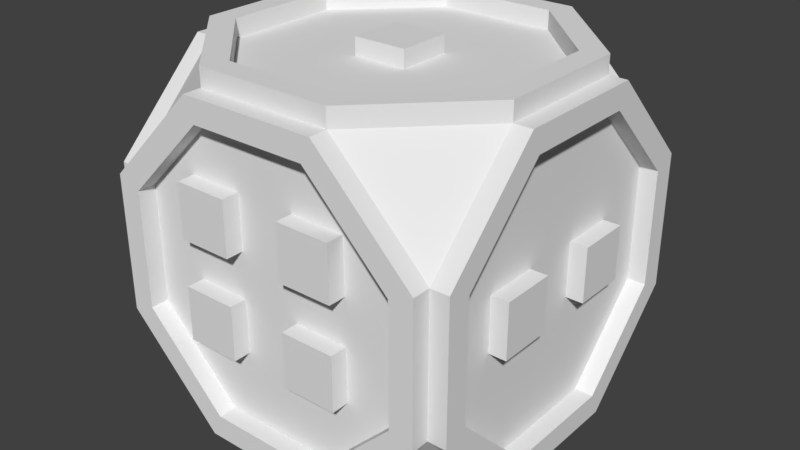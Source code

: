 # Source: DieBlock.blend  (saved by Blender 2.79.0; exported with 4.5.12 LTS)
import bpy
from mathutils import Matrix  # noqa: F401  (used for matrix-valued properties, if any)

bpy.ops.wm.read_factory_settings(use_empty=True)
scene = bpy.context.scene
scene.name = 'Scene'

# ---- collections
col_collection_1 = bpy.data.collections.new('Collection 1'); scene.collection.children.link(col_collection_1)

# ---- world
world_world = bpy.data.worlds.new('World'); scene.world = world_world
world_world.color = (0.05088, 0.05088, 0.05088)
world_world.use_sun_shadow = False
world_world.sun_shadow_jitter_overblur = 0.0
world_world.cycles.sampling_method = 'MANUAL'

# ---- meshes
me_circle_000 = bpy.data.meshes.new('Circle.000')
me_circle_000.from_pydata([(-0.45, 0.3858, -0.1598), (-0.45, -0.1598, -0.3858), (-0.45, -0.3858, 0.1598), (-0.45, 0.3858, 0.1598), (-0.45, 0.1598, 0.3858), (-0.45, 0.1598, -0.3858), (-0.45, -0.3858, -0.1598), (-0.45, -0.1598, 0.3858), (0.3858, -0.1598, -0.45), (0.3858, 0.1598, -0.45), (0.1598, -0.3858, -0.45), (0.45, 0.3858, 0.1598), (0.45, -0.1598, 0.3858), (0.45, -0.3858, -0.1598), (0.45, 0.3858, -0.1598), (0.45, 0.1598, 0.3858), (0.45, -0.3858, 0.1598), (0.45, -0.1598, -0.3858), (-0.1598, 0.3858, 0.45), (-0.3858, -0.1598, 0.45), (0.1598, -0.3858, 0.45), (0.1598, 0.3858, 0.45), (0.3858, 0.1598, 0.45), (-0.1598, -0.3858, 0.45), (0.3858, -0.1598, 0.45), (0.45, 0.1598, -0.3858), (-0.3858, -0.45, 0.1598), (-0.1598, -0.45, 0.3858), (0.1598, -0.45, -0.3858), (0.3858, -0.45, -0.1598), (0.3858, -0.45, 0.1598), (0.1598, -0.45, 0.3858), (-0.3858, 0.45, -0.1598), (-0.45, 0.45, 0.1864), (-0.45, 0.45, -0.1864), (0.1864, 0.5, -0.45), (0.45, 0.5, -0.1864), (0.45, 0.5, 0.1864), (0.1864, 0.5, 0.45), (-0.1864, 0.5, 0.45), (-0.45, 0.5, 0.1864), (-0.1864, 0.5, -0.45), (-0.45, 0.5, -0.1864), (0.1598, 0.5, -0.3858), (0.3858, 0.5, -0.1598), (0.3858, 0.5, 0.1598), (0.1598, 0.5, 0.3858), (-0.3858, 0.5, 0.1598), (-0.1864, -0.45, -0.45), (-0.45, -0.1864, -0.45), (-0.45, 0.1864, -0.45), (0.45, -0.1864, -0.45), (0.1864, -0.45, -0.45), (-0.3858, -0.1598, -0.5), (-0.1598, -0.3858, -0.5), (-0.1598, 0.3858, -0.5), (-0.3858, 0.1598, -0.5), (0.1598, 0.3858, -0.5), (0.3858, 0.1598, -0.5), (0.3858, -0.1598, -0.5), (0.1598, -0.3858, -0.5), (-0.45, -0.1864, -0.5), (-0.1864, -0.45, -0.5), (-0.45, 0.1864, -0.5), (-0.1864, 0.45, -0.5), (0.1864, 0.45, -0.5), (0.45, 0.1864, -0.5), (0.45, -0.1864, -0.5), (0.1864, -0.45, -0.5), (-0.1864, -0.45, 0.45), (0.1864, -0.45, 0.45), (0.45, -0.1864, 0.45), (0.45, 0.1864, 0.45), (-0.3858, 0.1598, 0.5), (-0.1598, 0.3858, 0.5), (-0.1598, -0.3858, 0.5), (-0.3858, -0.1598, 0.5), (0.1598, -0.3858, 0.5), (0.3858, -0.1598, 0.5), (0.3858, 0.1598, 0.5), (0.1598, 0.3858, 0.5), (-0.45, 0.1864, 0.5), (-0.1864, 0.45, 0.5), (-0.45, -0.1864, 0.5), (-0.1864, -0.45, 0.5), (0.1864, -0.45, 0.5), (0.45, -0.1864, 0.5), (0.45, 0.1864, 0.5), (0.1864, 0.45, 0.5), (0.45, 0.45, -0.1864), (0.45, -0.45, -0.1864), (0.45, -0.45, 0.1864), (-0.3858, -0.5, 0.1598), (-0.1598, -0.5, 0.3858), (-0.1598, -0.5, -0.3858), (-0.3858, -0.5, -0.1598), (0.1598, -0.5, -0.3858), (0.3858, -0.5, -0.1598), (0.3858, -0.5, 0.1598), (0.1598, -0.5, 0.3858), (-0.45, -0.5, 0.1864), (-0.1864, -0.5, 0.45), (-0.45, -0.5, -0.1864), (-0.1864, -0.5, -0.45), (0.1864, -0.5, -0.45), (0.45, -0.5, -0.1864), (0.45, -0.5, 0.1864), (0.1864, -0.5, 0.45), (0.45, 0.1864, -0.45), (0.5, 0.3858, -0.1598), (0.5, 0.1598, -0.3858), (0.5, 0.1598, 0.3858), (0.5, 0.3858, 0.1598), (0.5, -0.1598, 0.3858), (0.5, -0.3858, 0.1598), (0.5, -0.3858, -0.1598), (0.5, -0.1598, -0.3858), (0.5, 0.45, -0.1864), (0.5, 0.1864, -0.45), (0.5, 0.45, 0.1864), (0.5, 0.1864, 0.45), (0.5, -0.1864, 0.45), (0.5, -0.45, 0.1864), (0.5, -0.45, -0.1864), (0.5, -0.1864, -0.45), (-0.45, 0.1864, 0.45), (-0.45, -0.45, -0.1864), (-0.45, -0.45, 0.1864), (-0.45, -0.1864, 0.45), (-0.5, 0.3858, 0.1598), (-0.5, 0.1598, 0.3858), (-0.5, 0.1598, -0.3858), (-0.5, 0.3858, -0.1598), (-0.5, -0.1598, -0.3858), (-0.5, -0.3858, -0.1598), (-0.5, -0.3858, 0.1598), (-0.5, -0.1598, 0.3858), (-0.5, 0.45, 0.1864), (-0.5, 0.1864, 0.45), (-0.5, 0.45, -0.1864), (-0.5, 0.1864, -0.45), (-0.5, -0.1864, -0.45), (-0.5, -0.45, -0.1864), (-0.5, -0.45, 0.1864), (-0.5, -0.1864, 0.45), (-0.1598, -0.45, -0.3858), (-0.3858, -0.45, -0.1598), (-0.3858, -0.1598, -0.45), (-0.1598, -0.3858, -0.45), (-0.1598, 0.3858, -0.45), (-0.3858, 0.1598, -0.45), (0.1598, 0.3858, -0.45), (-0.3858, 0.1598, 0.45), (-0.1864, 0.45, -0.45), (0.3858, 0.45, 0.1598), (-0.1598, 0.45, 0.3858), (0.3858, 0.45, -0.1598), (0.1598, 0.45, -0.3858), (0.1598, 0.45, 0.3858), (-0.3858, 0.45, 0.1598), (-0.1598, 0.45, -0.3858), (-0.1598, 0.5, 0.3858), (-0.1598, 0.5, -0.3858), (-0.3858, 0.5, -0.1598), (0.1864, 0.45, -0.45), (0.45, 0.45, 0.1864), (0.1864, 0.45, 0.45), (-0.1864, 0.45, 0.45), (-0.07412, 0.3491, 0.07412), (-0.07412, 0.4974, 0.07412), (-0.07412, 0.3491, -0.07412), (-0.07412, 0.4974, -0.07412), (0.07412, 0.3491, 0.07412), (0.07412, 0.4974, 0.07412), (0.07412, 0.3491, -0.07412), (0.07412, 0.4974, -0.07412), (0.3491, 0.07412, 0.2385), (0.4974, 0.07412, 0.2385), (0.3491, 0.07412, 0.09021), (0.4974, 0.07412, 0.09021), (0.3491, -0.07412, 0.2385), (0.4974, -0.07412, 0.2385), (0.3491, -0.07412, 0.09021), (0.4974, -0.07412, 0.09021), (0.3491, 0.07412, -0.07502), (0.4974, 0.07412, -0.07502), (0.3491, 0.07412, -0.2233), (0.4974, 0.07412, -0.2233), (0.3491, -0.07412, -0.07502), (0.4974, -0.07412, -0.07502), (0.3491, -0.07412, -0.2233), (0.4974, -0.07412, -0.2233), (-0.07502, -0.07366, -0.3491), (-0.07502, -0.07366, -0.4974), (-0.2233, -0.07366, -0.3491), (-0.2233, -0.07366, -0.4974), (-0.07502, -0.2219, -0.3491), (-0.07502, -0.2219, -0.4974), (-0.2233, -0.2219, -0.3491), (-0.2233, -0.2219, -0.4974), (0.2068, -0.07366, -0.3491), (0.2068, -0.07366, -0.4974), (0.05852, -0.07366, -0.3491), (0.05852, -0.07366, -0.4974), (0.2068, -0.2219, -0.3491), (0.2068, -0.2219, -0.4974), (0.05852, -0.2219, -0.3491), (0.05852, -0.2219, -0.4974), (0.07555, 0.2259, -0.3491), (0.07555, 0.2259, -0.4974), (-0.0727, 0.2259, -0.3491), (-0.0727, 0.2259, -0.4974), (0.07555, 0.07766, -0.3491), (0.07555, 0.07766, -0.4974), (-0.0727, 0.07766, -0.3491), (-0.0727, 0.07766, -0.4974), (-0.2385, 0.2282, 0.3491), (-0.2385, 0.2282, 0.4974), (-0.09021, 0.2282, 0.3491), (-0.09021, 0.2282, 0.4974), (-0.2385, 0.07997, 0.3491), (-0.2385, 0.07997, 0.4974), (-0.09021, 0.07997, 0.3491), (-0.09021, 0.07997, 0.4974), (0.07502, 0.2282, 0.3491), (0.07502, 0.2282, 0.4974), (0.2233, 0.2282, 0.3491), (0.2233, 0.2282, 0.4974), (0.07502, 0.07997, 0.3491), (0.07502, 0.07997, 0.4974), (0.2233, 0.07997, 0.3491), (0.2233, 0.07997, 0.4974), (-0.2385, -0.04573, 0.3491), (-0.2385, -0.04573, 0.4974), (-0.09021, -0.04573, 0.3491), (-0.09021, -0.04573, 0.4974), (-0.2385, -0.194, 0.3491), (-0.2385, -0.194, 0.4974), (-0.09021, -0.194, 0.3491), (-0.09021, -0.194, 0.4974), (0.07502, -0.04573, 0.3491), (0.07502, -0.04573, 0.4974), (0.2233, -0.04573, 0.3491), (0.2233, -0.04573, 0.4974), (0.07502, -0.194, 0.3491), (0.07502, -0.194, 0.4974), (0.2233, -0.194, 0.3491), (0.2233, -0.194, 0.4974), (-0.3491, -0.04573, -0.2385), (-0.4974, -0.04573, -0.2385), (-0.3491, -0.04573, -0.09021), (-0.4974, -0.04573, -0.09021), (-0.3491, -0.194, -0.2385), (-0.4974, -0.194, -0.2385), (-0.3491, -0.194, -0.09021), (-0.4974, -0.194, -0.09021), (-0.3491, -0.04573, 0.07502), (-0.4974, -0.04573, 0.07502), (-0.3491, -0.04573, 0.2233), (-0.4974, -0.04573, 0.2233), (-0.3491, -0.194, 0.07502), (-0.4974, -0.194, 0.07502), (-0.3491, -0.194, 0.2233), (-0.4974, -0.194, 0.2233), (-0.3491, 0.2853, -0.2385), (-0.4974, 0.2853, -0.2385), (-0.3491, 0.2853, -0.09021), (-0.4974, 0.2853, -0.09021), (-0.3491, 0.1371, -0.2385), (-0.4974, 0.1371, -0.2385), (-0.3491, 0.1371, -0.09021), (-0.4974, 0.1371, -0.09021), (-0.3491, 0.2853, 0.07502), (-0.4974, 0.2853, 0.07502), (-0.3491, 0.2853, 0.2233), (-0.4974, 0.2853, 0.2233), (-0.3491, 0.1371, 0.07502), (-0.4974, 0.1371, 0.07502), (-0.3491, 0.1371, 0.2233), (-0.4974, 0.1371, 0.2233), (-0.3491, -0.03418, 0.07412), (-0.4974, -0.03418, 0.07412), (-0.3491, -0.03418, -0.07412), (-0.4974, -0.03418, -0.07412), (-0.3491, 0.1141, 0.07412), (-0.4974, 0.1141, 0.07412), (-0.3491, 0.1141, -0.07412), (-0.4974, 0.1141, -0.07412), (0.07412, -0.3491, 0.2385), (0.07412, -0.4974, 0.2385), (0.07412, -0.3491, 0.09021), (0.07412, -0.4974, 0.09021), (-0.07412, -0.3491, 0.2385), (-0.07412, -0.4974, 0.2385), (-0.07412, -0.3491, 0.09021), (-0.07412, -0.4974, 0.09021), (0.07412, -0.3491, -0.07502), (0.07412, -0.4974, -0.07502), (0.07412, -0.3491, -0.2233), (0.07412, -0.4974, -0.2233), (-0.07412, -0.3491, -0.07502), (-0.07412, -0.4974, -0.07502), (-0.07412, -0.3491, -0.2233), (-0.07412, -0.4974, -0.2233), (0.2654, -0.3491, 0.2385), (0.2654, -0.4974, 0.2385), (0.2654, -0.3491, 0.09021), (0.2654, -0.4974, 0.09021), (0.1171, -0.3491, 0.2385), (0.1171, -0.4974, 0.2385), (0.1171, -0.3491, 0.09021), (0.1171, -0.4974, 0.09021), (0.2654, -0.3491, -0.07502), (0.2654, -0.4974, -0.07502), (0.2654, -0.3491, -0.2233), (0.2654, -0.4974, -0.2233), (0.1171, -0.3491, -0.07502), (0.1171, -0.4974, -0.07502), (0.1171, -0.3491, -0.2233), (0.1171, -0.4974, -0.2233), (-0.1194, -0.3491, 0.2385), (-0.1194, -0.4974, 0.2385), (-0.1194, -0.3491, 0.09021), (-0.1194, -0.4974, 0.09021), (-0.2676, -0.3491, 0.2385), (-0.2676, -0.4974, 0.2385), (-0.2676, -0.3491, 0.09021), (-0.2676, -0.4974, 0.09021), (-0.1194, -0.3491, -0.07502), (-0.1194, -0.4974, -0.07502), (-0.1194, -0.3491, -0.2233), (-0.1194, -0.4974, -0.2233), (-0.2676, -0.3491, -0.07502), (-0.2676, -0.4974, -0.07502), (-0.2676, -0.3491, -0.2233), (-0.2676, -0.4974, -0.2233)], [], [(21, 18, 152, 19, 23, 20, 24, 22), (15, 12, 16, 13, 17, 25, 14, 11), (8, 10, 148, 147, 150, 149, 151, 9), (3, 0, 5, 1, 6, 2, 7, 4), (155, 159, 47, 161), (159, 32, 163, 47), (34, 33, 40, 42), (32, 160, 162, 163), (153, 34, 42, 41), (164, 153, 41, 35), (160, 157, 43, 162), (89, 164, 35, 36), (157, 156, 44, 43), (53, 61, 63, 56), (53, 54, 62, 61), (55, 56, 63, 64), (57, 55, 64, 65), (58, 57, 65, 66), (59, 58, 66, 67), (60, 59, 67, 68), (54, 60, 68, 62), (50, 153, 64, 63), (151, 149, 55, 57), (153, 164, 65, 64), (9, 151, 57, 58), (164, 108, 66, 65), (8, 9, 58, 59), (108, 51, 67, 66), (10, 8, 59, 60), (51, 52, 68, 67), (148, 10, 60, 54), (52, 48, 62, 68), (48, 49, 61, 62), (147, 148, 54, 53), (49, 50, 63, 61), (150, 147, 53, 56), (149, 150, 56, 55), (73, 81, 83, 76), (73, 74, 82, 81), (75, 76, 83, 84), (77, 75, 84, 85), (78, 77, 85, 86), (79, 78, 86, 87), (80, 79, 87, 88), (74, 80, 88, 82), (128, 69, 84, 83), (23, 75, 77, 20), (69, 70, 85, 84), (24, 20, 77, 78), (70, 71, 86, 85), (22, 24, 78, 79), (71, 72, 87, 86), (21, 22, 79, 80), (72, 166, 88, 87), (18, 21, 80, 74), (166, 167, 82, 88), (167, 125, 81, 82), (152, 18, 74, 73), (125, 128, 83, 81), (19, 152, 73, 76), (23, 19, 76, 75), (92, 100, 102, 95), (92, 93, 101, 100), (94, 95, 102, 103), (96, 94, 103, 104), (97, 96, 104, 105), (98, 97, 105, 106), (99, 98, 106, 107), (93, 99, 107, 101), (126, 48, 103, 102), (28, 145, 94, 96), (48, 52, 104, 103), (29, 28, 96, 97), (52, 90, 105, 104), (30, 29, 97, 98), (90, 91, 106, 105), (31, 30, 98, 99), (91, 70, 107, 106), (27, 31, 99, 93), (70, 69, 101, 107), (69, 127, 100, 101), (26, 27, 93, 92), (127, 126, 102, 100), (146, 26, 92, 95), (145, 146, 95, 94), (109, 117, 119, 112), (109, 110, 118, 117), (111, 112, 119, 120), (113, 111, 120, 121), (114, 113, 121, 122), (115, 114, 122, 123), (116, 115, 123, 124), (110, 116, 124, 118), (165, 72, 120, 119), (12, 15, 111, 113), (72, 71, 121, 120), (16, 12, 113, 114), (71, 91, 122, 121), (13, 16, 114, 115), (91, 90, 123, 122), (17, 13, 115, 116), (90, 51, 124, 123), (25, 17, 116, 110), (51, 108, 118, 124), (108, 89, 117, 118), (14, 25, 110, 109), (89, 165, 119, 117), (11, 14, 109, 112), (15, 11, 112, 111), (129, 137, 139, 132), (129, 130, 138, 137), (131, 132, 139, 140), (133, 131, 140, 141), (134, 133, 141, 142), (135, 134, 142, 143), (136, 135, 143, 144), (130, 136, 144, 138), (34, 50, 140, 139), (1, 5, 131, 133), (50, 49, 141, 140), (6, 1, 133, 134), (49, 126, 142, 141), (2, 6, 134, 135), (126, 127, 143, 142), (7, 2, 135, 136), (127, 128, 144, 143), (4, 7, 136, 130), (128, 125, 138, 144), (125, 33, 137, 138), (3, 4, 130, 129), (33, 34, 139, 137), (0, 3, 129, 132), (5, 0, 132, 131), (49, 48, 126), (52, 51, 90), (164, 89, 108), (34, 153, 50), (125, 167, 33), (128, 127, 69), (71, 70, 91), (166, 72, 165), (45, 46, 38, 37), (46, 161, 39, 38), (161, 47, 40, 39), (163, 162, 41, 42), (163, 42, 40, 47), (157, 160, 32, 159, 155, 158, 154, 156), (26, 146, 145, 28, 29, 30, 31, 27), (165, 89, 36, 37), (156, 154, 45, 44), (166, 165, 37, 38), (154, 158, 46, 45), (167, 166, 38, 39), (155, 161, 46, 158), (33, 167, 39, 40), (162, 43, 35, 41), (43, 44, 36, 35), (44, 45, 37, 36), (168, 169, 171, 170), (170, 171, 175, 174), (174, 175, 173, 172), (172, 173, 169, 168), (176, 177, 179, 178), (175, 171, 169, 173), (178, 179, 183, 182), (182, 183, 181, 180), (180, 181, 177, 176), (183, 179, 177, 181), (184, 185, 187, 186), (186, 187, 191, 190), (190, 191, 189, 188), (188, 189, 185, 184), (191, 187, 185, 189), (192, 193, 195, 194), (194, 195, 199, 198), (198, 199, 197, 196), (196, 197, 193, 192), (199, 195, 193, 197), (200, 201, 203, 202), (202, 203, 207, 206), (206, 207, 205, 204), (204, 205, 201, 200), (207, 203, 201, 205), (208, 209, 211, 210), (210, 211, 215, 214), (214, 215, 213, 212), (212, 213, 209, 208), (215, 211, 209, 213), (216, 217, 219, 218), (218, 219, 223, 222), (222, 223, 221, 220), (220, 221, 217, 216), (223, 219, 217, 221), (224, 225, 227, 226), (226, 227, 231, 230), (230, 231, 229, 228), (228, 229, 225, 224), (231, 227, 225, 229), (232, 233, 235, 234), (234, 235, 239, 238), (238, 239, 237, 236), (236, 237, 233, 232), (239, 235, 233, 237), (240, 241, 243, 242), (242, 243, 247, 246), (246, 247, 245, 244), (244, 245, 241, 240), (247, 243, 241, 245), (248, 249, 251, 250), (250, 251, 255, 254), (254, 255, 253, 252), (252, 253, 249, 248), (255, 251, 249, 253), (256, 257, 259, 258), (258, 259, 263, 262), (262, 263, 261, 260), (260, 261, 257, 256), (263, 259, 257, 261), (264, 265, 267, 266), (266, 267, 271, 270), (270, 271, 269, 268), (268, 269, 265, 264), (271, 267, 265, 269), (272, 273, 275, 274), (274, 275, 279, 278), (278, 279, 277, 276), (276, 277, 273, 272), (279, 275, 273, 277), (280, 281, 283, 282), (282, 283, 287, 286), (286, 287, 285, 284), (284, 285, 281, 280), (287, 283, 281, 285), (288, 289, 291, 290), (290, 291, 295, 294), (294, 295, 293, 292), (292, 293, 289, 288), (295, 291, 289, 293), (296, 297, 299, 298), (298, 299, 303, 302), (302, 303, 301, 300), (300, 301, 297, 296), (303, 299, 297, 301), (304, 305, 307, 306), (306, 307, 311, 310), (310, 311, 309, 308), (308, 309, 305, 304), (311, 307, 305, 309), (312, 313, 315, 314), (314, 315, 319, 318), (318, 319, 317, 316), (316, 317, 313, 312), (319, 315, 313, 317), (320, 321, 323, 322), (322, 323, 327, 326), (326, 327, 325, 324), (324, 325, 321, 320), (327, 323, 321, 325), (328, 329, 331, 330), (330, 331, 335, 334), (334, 335, 333, 332), (332, 333, 329, 328), (335, 331, 329, 333)])
me_circle_000.use_remesh_preserve_volume = False
me_circle_000.use_remesh_preserve_attributes = False
me_circle_000.use_mirror_vertex_groups = False
me_circle_000.update()

# ---- objects
ob_die_block = bpy.data.objects.new('Die Block', me_circle_000)

# ---- transforms, parenting, visibility, modifiers, constraints
ob_die_block.location = (0.0, 0.0, 0.0)
ob_die_block.rotation_euler = (1.571, 0.0, 0.0)
ob_die_block.lineart.crease_threshold = 0.0

# ---- collection membership
col_collection_1.objects.link(ob_die_block)

# ---- scene / render settings (as saved in the file)
scene.frame_start = 1; scene.frame_end = 250; scene.frame_set(1)
scene.render.engine = 'BLENDER_EEVEE_NEXT'
scene.render.resolution_percentage = 50
scene.render.dither_intensity = 0.0
scene.cycles.use_denoising = False
scene.cycles.samples = 128
scene.cycles.sampling_pattern = 'TABULATED_SOBOL'
scene.cycles.use_adaptive_sampling = False
scene.cycles.use_light_tree = False
scene.cycles.blur_glossy = 0.0
scene.cycles.sample_clamp_indirect = 0.0
scene.view_settings.view_transform = 'Standard'
bpy.context.view_layer.update()

# ---- added for rendering (the .blend has no active camera and no usable light): camera, sun
cam_auto = bpy.data.cameras.new('AutoCamera')
cam_auto.lens = 50.0
cam_auto.sensor_width = 36.0
cam_auto.clip_end = 1000.0
ob_auto_camera = bpy.data.objects.new('AutoCamera', cam_auto)
scene.collection.objects.link(ob_auto_camera)
ob_auto_camera.location = (1.60254, -1.92304, 1.28203)
ob_auto_camera.rotation_euler = (1.09748, -7.21219e-08, 0.694738)
scene.camera = ob_auto_camera
light_auto_sun = bpy.data.lights.new('AutoSun', 'SUN')
light_auto_sun.energy = 3.0
light_auto_sun.angle = 0.0523599
ob_auto_sun = bpy.data.objects.new('AutoSun', light_auto_sun)
scene.collection.objects.link(ob_auto_sun)
ob_auto_sun.rotation_euler = (0.872665, 0.174533, 0.523599)
bpy.context.view_layer.update()
